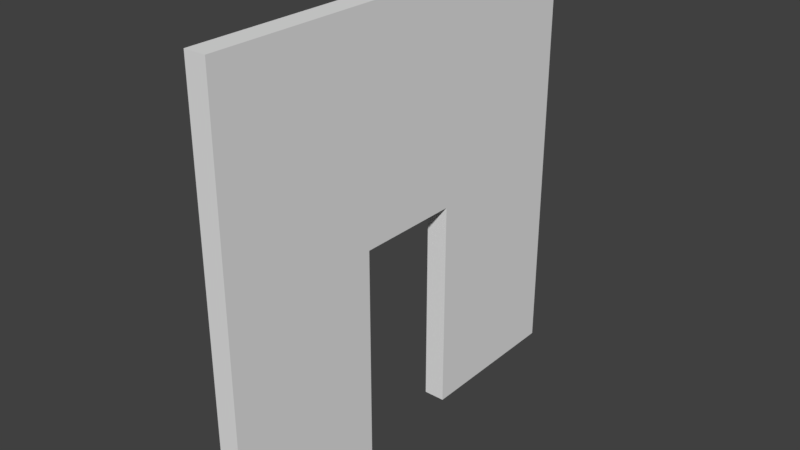 # Source: Church_Fron_Door_0.2x4x4.blend  (saved by Blender 2.79.0; exported with 4.5.12 LTS)
import bpy
from mathutils import Matrix  # noqa: F401  (used for matrix-valued properties, if any)

bpy.ops.wm.read_factory_settings(use_empty=True)
scene = bpy.context.scene
scene.name = 'Scene'

# ---- collections
col_collection_1 = bpy.data.collections.new('Collection 1'); scene.collection.children.link(col_collection_1)

# ---- world
world_world = bpy.data.worlds.new('World'); scene.world = world_world
world_world.color = (0.05088, 0.05088, 0.05088)
world_world.use_sun_shadow = False
world_world.sun_shadow_jitter_overblur = 0.0
world_world.cycles.sampling_method = 'MANUAL'

# ---- meshes
me_church_front_door_0_2x4x4 = bpy.data.meshes.new('Church Front Door 0.2x4x4')
me_church_front_door_0_2x4x4.from_pydata([(0.0, 0.0, 0.0), (0.0, 1.5, 0.0), (0.0, 1.5, 2.0), (0.0, 2.5, 2.0), (0.0, 2.5, 0.0), (0.0, 4.0, 0.0), (0.0, 4.0, 4.0), (0.0, 0.0, 4.0), (0.2, 0.0, 0.0), (0.2, 1.5, 0.0), (0.2, 1.5, 2.0), (0.2, 2.5, 2.0), (0.2, 2.5, 0.0), (0.2, 4.0, 0.0), (0.2, 4.0, 4.0), (0.2, 0.0, 4.0)], [], [(0, 7, 6, 5, 4, 3, 2, 1), (8, 9, 10, 11, 12, 13, 14, 15), (6, 14, 13, 5), (4, 12, 11, 3), (2, 10, 9, 1), (0, 8, 15, 7), (7, 15, 14, 6), (5, 13, 12, 4), (3, 11, 10, 2), (1, 9, 8, 0)])
me_church_front_door_0_2x4x4.use_remesh_preserve_volume = False
me_church_front_door_0_2x4x4.use_remesh_preserve_attributes = False
me_church_front_door_0_2x4x4.use_mirror_vertex_groups = False
me_church_front_door_0_2x4x4.update()

# ---- objects
ob_church_front_door_0_2x4x4 = bpy.data.objects.new('Church Front Door 0.2x4x4', me_church_front_door_0_2x4x4)

# ---- transforms, parenting, visibility, modifiers, constraints
ob_church_front_door_0_2x4x4.location = (0.0, 0.0, 0.0)
ob_church_front_door_0_2x4x4.lineart.crease_threshold = 0.0

# ---- collection membership
col_collection_1.objects.link(ob_church_front_door_0_2x4x4)

# ---- scene / render settings (as saved in the file)
scene.frame_start = 1; scene.frame_end = 250; scene.frame_set(1)
scene.render.engine = 'CYCLES'
scene.render.image_settings.file_format = 'JPEG'
scene.render.image_settings.color_mode = 'RGB'
scene.render.image_settings.quality = 100
scene.render.resolution_x = 2560
scene.render.resolution_y = 1440
scene.render.resolution_percentage = 75
scene.render.dither_intensity = 0.0
scene.cycles.use_denoising = False
scene.cycles.samples = 32
scene.cycles.sampling_pattern = 'TABULATED_SOBOL'
scene.cycles.use_adaptive_sampling = False
scene.cycles.use_light_tree = False
scene.cycles.blur_glossy = 0.0
scene.cycles.sample_clamp_indirect = 0.0
scene.view_settings.view_transform = 'Standard'
bpy.context.view_layer.update()

# ---- added for rendering (the .blend has no active camera and no usable light): camera, sun
cam_auto = bpy.data.cameras.new('AutoCamera')
cam_auto.lens = 50.0
cam_auto.sensor_width = 36.0
cam_auto.clip_end = 1000.0
ob_auto_camera = bpy.data.objects.new('AutoCamera', cam_auto)
scene.collection.objects.link(ob_auto_camera)
ob_auto_camera.location = (5.33713, -4.28456, 6.1897)
ob_auto_camera.rotation_euler = (1.09748, -7.21219e-08, 0.694738)
scene.camera = ob_auto_camera
light_auto_sun = bpy.data.lights.new('AutoSun', 'SUN')
light_auto_sun.energy = 3.0
light_auto_sun.angle = 0.0523599
ob_auto_sun = bpy.data.objects.new('AutoSun', light_auto_sun)
scene.collection.objects.link(ob_auto_sun)
ob_auto_sun.rotation_euler = (0.872665, 0.174533, 0.523599)
bpy.context.view_layer.update()
